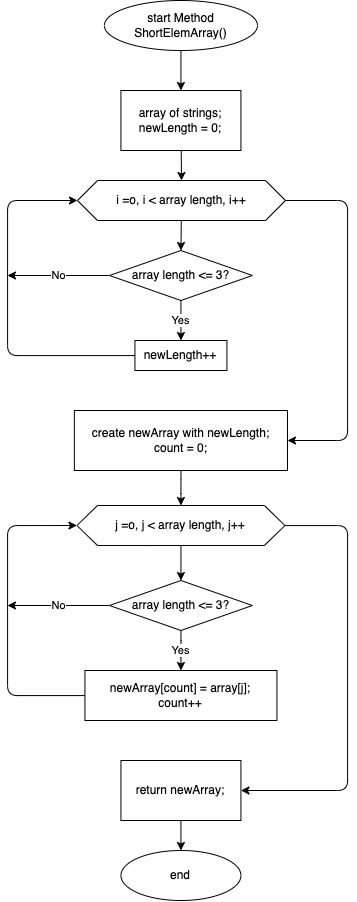

The diagram above was exported from draw.io. Its source (the exported page's mxGraphModel, read from the mxfile embedded in the PNG):
<mxGraphModel dx="1075" dy="1058" grid="1" gridSize="10" guides="1" tooltips="1" connect="1" arrows="1" fold="1" page="1" pageScale="1" pageWidth="827" pageHeight="1169" math="0" shadow="0">
  <root>
    <mxCell id="0" />
    <mxCell id="1" parent="0" />
    <mxCell id="11" style="edgeStyle=none;html=1;entryX=0.5;entryY=0;entryDx=0;entryDy=0;" edge="1" parent="1" source="2" target="4">
      <mxGeometry relative="1" as="geometry" />
    </mxCell>
    <mxCell id="2" value="start Method ShortElemArray()" style="ellipse;whiteSpace=wrap;html=1;" vertex="1" parent="1">
      <mxGeometry x="336.88" y="40" width="153.12" height="50" as="geometry" />
    </mxCell>
    <mxCell id="3" value="end" style="ellipse;whiteSpace=wrap;html=1;" vertex="1" parent="1">
      <mxGeometry x="353.44" y="890" width="120" height="50" as="geometry" />
    </mxCell>
    <mxCell id="12" style="edgeStyle=none;html=1;entryX=0.5;entryY=0;entryDx=0;entryDy=0;" edge="1" parent="1" source="4" target="5">
      <mxGeometry relative="1" as="geometry" />
    </mxCell>
    <mxCell id="4" value="array of strings;&lt;br&gt;newLength = 0;" style="rounded=0;whiteSpace=wrap;html=1;" vertex="1" parent="1">
      <mxGeometry x="353.44" y="130" width="120" height="60" as="geometry" />
    </mxCell>
    <mxCell id="13" style="edgeStyle=none;html=1;entryX=0.5;entryY=0;entryDx=0;entryDy=0;" edge="1" parent="1" source="5" target="9">
      <mxGeometry relative="1" as="geometry" />
    </mxCell>
    <mxCell id="30" style="edgeStyle=orthogonalEdgeStyle;html=1;" edge="1" parent="1" source="5" target="16">
      <mxGeometry relative="1" as="geometry">
        <mxPoint x="560" y="480" as="targetPoint" />
        <Array as="points">
          <mxPoint x="580" y="240" />
          <mxPoint x="580" y="480" />
        </Array>
      </mxGeometry>
    </mxCell>
    <mxCell id="5" value="i =o, i &amp;lt; array length, i++" style="shape=hexagon;perimeter=hexagonPerimeter2;whiteSpace=wrap;html=1;fixedSize=1;" vertex="1" parent="1">
      <mxGeometry x="310" y="220" width="208" height="40" as="geometry" />
    </mxCell>
    <mxCell id="15" style="edgeStyle=orthogonalEdgeStyle;html=1;entryX=0;entryY=0.5;entryDx=0;entryDy=0;" edge="1" parent="1" source="8" target="5">
      <mxGeometry relative="1" as="geometry">
        <mxPoint x="260" y="240" as="targetPoint" />
        <Array as="points">
          <mxPoint x="240" y="395" />
          <mxPoint x="240" y="240" />
        </Array>
      </mxGeometry>
    </mxCell>
    <mxCell id="8" value="newLength++" style="rounded=0;whiteSpace=wrap;html=1;" vertex="1" parent="1">
      <mxGeometry x="367.44" y="380" width="92" height="30" as="geometry" />
    </mxCell>
    <mxCell id="14" value="Yes" style="edgeStyle=none;html=1;entryX=0.5;entryY=0;entryDx=0;entryDy=0;" edge="1" parent="1" source="9" target="8">
      <mxGeometry relative="1" as="geometry" />
    </mxCell>
    <mxCell id="29" value="No" style="edgeStyle=orthogonalEdgeStyle;html=1;" edge="1" parent="1" source="9">
      <mxGeometry relative="1" as="geometry">
        <mxPoint x="240" y="315" as="targetPoint" />
      </mxGeometry>
    </mxCell>
    <mxCell id="9" value="array length &amp;lt;= 3?" style="rhombus;whiteSpace=wrap;html=1;" vertex="1" parent="1">
      <mxGeometry x="342" y="290" width="142.89" height="50" as="geometry" />
    </mxCell>
    <mxCell id="31" style="edgeStyle=orthogonalEdgeStyle;html=1;entryX=0.5;entryY=0;entryDx=0;entryDy=0;" edge="1" parent="1" source="16" target="17">
      <mxGeometry relative="1" as="geometry" />
    </mxCell>
    <mxCell id="16" value="create newArray with newLength;&lt;br&gt;count = 0;" style="rounded=0;whiteSpace=wrap;html=1;" vertex="1" parent="1">
      <mxGeometry x="306.88" y="450" width="213.12" height="60" as="geometry" />
    </mxCell>
    <mxCell id="25" style="edgeStyle=orthogonalEdgeStyle;html=1;entryX=0.5;entryY=0;entryDx=0;entryDy=0;" edge="1" parent="1" source="17" target="18">
      <mxGeometry relative="1" as="geometry" />
    </mxCell>
    <mxCell id="32" style="edgeStyle=orthogonalEdgeStyle;html=1;" edge="1" parent="1" source="17" target="22">
      <mxGeometry relative="1" as="geometry">
        <mxPoint x="580" y="810" as="targetPoint" />
        <Array as="points">
          <mxPoint x="580" y="565" />
          <mxPoint x="580" y="830" />
        </Array>
      </mxGeometry>
    </mxCell>
    <mxCell id="17" value="j =o, j &amp;lt; array length, j++" style="shape=hexagon;perimeter=hexagonPerimeter2;whiteSpace=wrap;html=1;fixedSize=1;size=20.559999999999945;" vertex="1" parent="1">
      <mxGeometry x="309.44" y="545" width="208" height="40" as="geometry" />
    </mxCell>
    <mxCell id="26" value="Yes" style="edgeStyle=orthogonalEdgeStyle;html=1;entryX=0.5;entryY=0;entryDx=0;entryDy=0;" edge="1" parent="1" source="18" target="19">
      <mxGeometry relative="1" as="geometry" />
    </mxCell>
    <mxCell id="28" value="No" style="edgeStyle=orthogonalEdgeStyle;html=1;" edge="1" parent="1" source="18">
      <mxGeometry relative="1" as="geometry">
        <mxPoint x="240" y="645" as="targetPoint" />
      </mxGeometry>
    </mxCell>
    <mxCell id="18" value="array length &amp;lt;= 3?" style="rhombus;whiteSpace=wrap;html=1;" vertex="1" parent="1">
      <mxGeometry x="342" y="620" width="142.89" height="50" as="geometry" />
    </mxCell>
    <mxCell id="27" style="edgeStyle=orthogonalEdgeStyle;html=1;entryX=0;entryY=0.5;entryDx=0;entryDy=0;" edge="1" parent="1" source="19" target="17">
      <mxGeometry relative="1" as="geometry">
        <mxPoint x="250" y="480" as="targetPoint" />
        <Array as="points">
          <mxPoint x="240" y="735" />
          <mxPoint x="240" y="565" />
        </Array>
      </mxGeometry>
    </mxCell>
    <mxCell id="19" value="newArray[count] = array[j];&lt;br&gt;count++" style="rounded=0;whiteSpace=wrap;html=1;" vertex="1" parent="1">
      <mxGeometry x="317.44" y="710" width="192" height="50" as="geometry" />
    </mxCell>
    <mxCell id="24" style="edgeStyle=orthogonalEdgeStyle;html=1;entryX=0.5;entryY=0;entryDx=0;entryDy=0;" edge="1" parent="1" source="22" target="3">
      <mxGeometry relative="1" as="geometry" />
    </mxCell>
    <mxCell id="22" value="return newArray;" style="rounded=0;whiteSpace=wrap;html=1;" vertex="1" parent="1">
      <mxGeometry x="353.44" y="800" width="120" height="60" as="geometry" />
    </mxCell>
  </root>
</mxGraphModel>